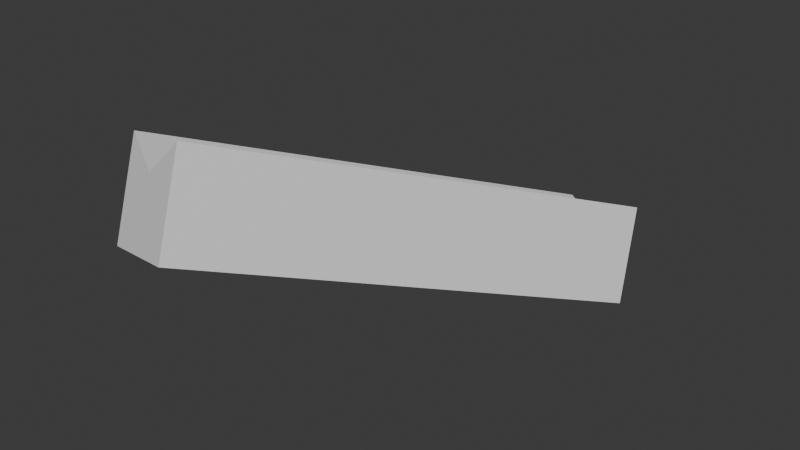 # Source: 20240822_NodeOSC_Test.blend  (saved by Blender 4.2.66; exported with 4.5.12 LTS)
import bpy
from mathutils import Matrix  # noqa: F401  (used for matrix-valued properties, if any)

bpy.ops.wm.read_factory_settings(use_empty=True)
scene = bpy.context.scene
scene.name = 'Scene'

# ---- collections
col_collection = bpy.data.collections.new('Collection'); scene.collection.children.link(col_collection)

# ---- materials (node trees are filled in below, after node groups)
mat_material = bpy.data.materials.new('Material')
mat_material.alpha_threshold = 0.0
mat_material.use_transparent_shadow = False
mat_material.roughness = 0.5
mat_material.line_color = (0.0, 0.0, 0.0, 1.0)

# ---- material node trees
mat_material.use_nodes = True; mat_material.node_tree.nodes.clear()
_N = mat_material.node_tree.nodes; _L = mat_material.node_tree.links
n0 = _N.new('ShaderNodeOutputMaterial'); n0.name = 'Material Output'; n0.location = (300, 300)
n1 = _N.new('ShaderNodeBsdfPrincipled'); n1.name = 'Principled BSDF'; n1.location = (10, 300)
n1.inputs[3].default_value = 1.45
_L.new(n1.outputs[0], n0.inputs[0])
n0.is_active_output = True

# ---- world
world_world = bpy.data.worlds.new('World'); scene.world = world_world
world_world.use_nodes = True; world_world.node_tree.nodes.clear()
_N = world_world.node_tree.nodes; _L = world_world.node_tree.links
n0 = _N.new('ShaderNodeOutputWorld'); n0.name = 'World Output'; n0.location = (300, 300)
n1 = _N.new('ShaderNodeBackground'); n1.name = 'Background'; n1.location = (10, 300)
n1.inputs[0].default_value = (0.05088, 0.05088, 0.05088, 1.0)
_L.new(n1.outputs[0], n0.inputs[0])
n0.is_active_output = True
world_world.color = (0.05088, 0.05088, 0.05088)
world_world.sun_shadow_jitter_overblur = 0.0

# ---- meshes
me_cube = bpy.data.meshes.new('Cube')
me_cube.from_pydata([(10.05, 1.0, 1.0), (10.05, 1.0, -1.0), (10.05, -1.0, 1.0), (10.05, -1.0, -1.0), (0.04716, 1.0, 1.0), (0.04716, 1.0, -1.0), (0.04716, -1.0, 1.0), (0.04716, -1.0, -1.0), (5.047, -1.0, 1.0), (10.05, 0.0, 0.3923), (0.04716, 0.0, 0.3923), (5.047, 1.0, 1.0), (5.047, 0.0, 0.3923)], [], [(12, 10, 6, 8), (3, 2, 8, 6, 7), (7, 6, 10, 4, 5), (5, 1, 3, 7), (1, 0, 9, 2, 3), (5, 4, 11, 0, 1), (9, 12, 8, 2), (0, 11, 12, 9), (11, 4, 10, 12)])
_uv = me_cube.uv_layers.new(name='UVMap')
_uv.uv.foreach_set('vector', [0.75, 0.625, 0.875, 0.625, 0.875, 0.75, 0.75, 0.75, 0.375, 0.75, 0.625, 0.75, 0.625, 0.875, 0.625, 1.0, 0.375, 1.0, 0.375, 0.0, 0.625, 0.0, 0.625, 0.125, 0.625, 0.25, 0.375, 0.25, 0.125, 0.5, 0.375, 0.5, 0.375, 0.75, 0.125, 0.75, 0.375, 0.5, 0.625, 0.5, 0.625, 0.625, 0.625, 0.75, 0.375, 0.75, 0.375, 0.25, 0.625, 0.25, 0.625, 0.375, 0.625, 0.5, 0.375, 0.5, 0.625, 0.625, 0.75, 0.625, 0.75, 0.75, 0.625, 0.75, 0.625, 0.5, 0.75, 0.5, 0.75, 0.625, 0.625, 0.625, 0.75, 0.5, 0.875, 0.5, 0.875, 0.625, 0.75, 0.625])
me_cube.materials.append(mat_material)
me_cube.use_mirror_vertex_groups = False
me_cube.update()

# ---- objects
ob_cube = bpy.data.objects.new('Cube', me_cube)

# ---- transforms, parenting, visibility, modifiers, constraints
ob_cube.location = (0.0, 0.0, 0.0)
ob_cube.rotation_mode = 'QUATERNION'
ob_cube.rotation_quaternion = (0.7975, -0.2007, 0.06763, 0.5649)
ob_cube.lock_rotations_4d = False
ob_cube.empty_display_type = 'ARROWS'
ob_cube.lineart.crease_threshold = 0.0

# ---- collection membership
col_collection.objects.link(ob_cube)

# ---- scene / render settings (as saved in the file)
scene.frame_start = 1; scene.frame_end = 250; scene.frame_set(1)
scene.render.engine = 'BLENDER_EEVEE_NEXT'
bpy.context.view_layer.update()

# ---- added for rendering (the .blend has no active camera and no usable light): camera, sun
cam_auto = bpy.data.cameras.new('AutoCamera')
cam_auto.lens = 50.0
cam_auto.sensor_width = 36.0
cam_auto.clip_end = 1000.0
ob_auto_camera = bpy.data.objects.new('AutoCamera', cam_auto)
scene.collection.objects.link(ob_auto_camera)
ob_auto_camera.location = (13.6801, -9.87015, 7.83182)
ob_auto_camera.rotation_euler = (1.09748, -7.21219e-08, 0.694738)
scene.camera = ob_auto_camera
light_auto_sun = bpy.data.lights.new('AutoSun', 'SUN')
light_auto_sun.energy = 3.0
light_auto_sun.angle = 0.0523599
ob_auto_sun = bpy.data.objects.new('AutoSun', light_auto_sun)
scene.collection.objects.link(ob_auto_sun)
ob_auto_sun.rotation_euler = (0.872665, 0.174533, 0.523599)
bpy.context.view_layer.update()
